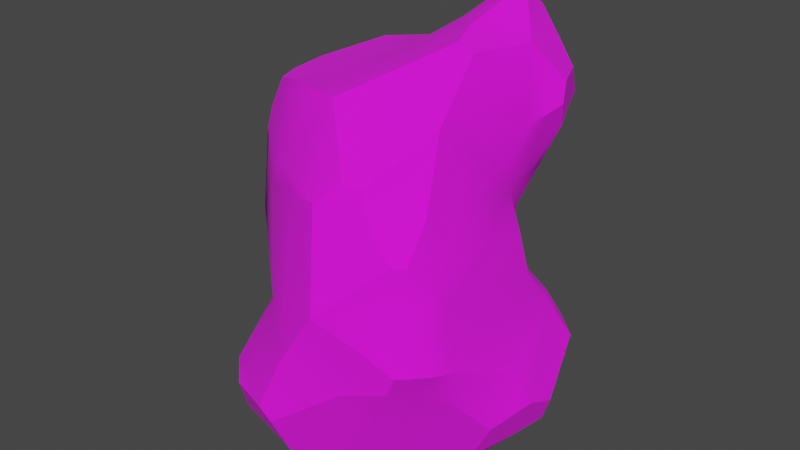 # Source: Rock_Common_Rock_01.blend  (saved by Blender 2.92.15; exported with 4.5.12 LTS)
import bpy
from mathutils import Matrix  # noqa: F401  (used for matrix-valued properties, if any)

bpy.ops.wm.read_factory_settings(use_empty=True)
scene = bpy.context.scene
scene.name = 'Scene'

# ---- collections
col_collection = bpy.data.collections.new('Collection'); scene.collection.children.link(col_collection)

# ---- images (referenced by path relative to the original .blend; pixels are not part of the script)
import os
ASSET_DIR = os.environ.get("B2B_ASSET_DIR", "")  # directory of the original .blend (textures are referenced by path, not embedded)
HERE = os.path.dirname(os.path.abspath(__file__))  # packed textures are extracted next to this script under _unpacked/

def load_image(name, relpath, width, height, colorspace="sRGB"):
    """Load a texture the original file referenced (path relative to the .blend, or extracted next to this script)."""
    p = next((c for c in (os.path.join(HERE, relpath), os.path.join(ASSET_DIR, relpath)) if relpath and os.path.exists(c)), "")
    if p:
        img = bpy.data.images.load(p, check_existing=True)
        img.name = name
    else:  # same state as the original file: an image datablock whose file is absent (Cycles renders it pink)
        img = bpy.data.images.new(name, width, height)
        img.source = "FILE"
        img.filepath = "//" + (relpath or name)
    img.colorspace_settings.name = colorspace
    return img
img_dark_rock_001_jpg = load_image('Dark Rock 001.jpg', 'Dark Rock 001.jpg', 1024, 1024, 'sRGB')

# ---- materials (node trees are filled in below, after node groups)
mat_material__common_rock_01_02 = bpy.data.materials.new('[Material] Common Rock 01_02')
mat_material__common_rock_01_02.use_transparent_shadow = False
mat_material__common_rock_01_01 = bpy.data.materials.new('[Material] Common Rock 01_01')
mat_material__common_rock_01_01.use_transparent_shadow = False

# ---- node groups
ng_auto_smooth = bpy.data.node_groups.new('Auto Smooth', 'GeometryNodeTree')
_s = ng_auto_smooth.interface.new_socket(name='Geometry', in_out='OUTPUT', socket_type='NodeSocketGeometry')
_s = ng_auto_smooth.interface.new_socket(name='Geometry', in_out='INPUT', socket_type='NodeSocketGeometry')
_s = ng_auto_smooth.interface.new_socket(name='Angle', in_out='INPUT', socket_type='NodeSocketFloat')
_s.subtype = 'ANGLE'
_s.min_value = 0.0
_s.max_value = 3.142
ng_auto_smooth.is_modifier = True
_N = ng_auto_smooth.nodes; _L = ng_auto_smooth.links
n0 = _N.new('NodeGroupOutput'); n0.name = 'Group Output'; n0.location = (480, -100)
n1 = _N.new('NodeGroupInput'); n1.name = 'Group Input'; n1.location = (-420, -300)
n2 = _N.new('NodeGroupInput'); n2.name = 'Group Input.001'; n2.location = (-60, -100)
n3 = _N.new('GeometryNodeSetShadeSmooth'); n3.name = 'Set Shade Smooth'; n3.location = (120, -100)
n3.domain = 'EDGE'
n4 = _N.new('GeometryNodeSetShadeSmooth'); n4.name = 'Set Shade Smooth.001'; n4.location = (300, -100)
n5 = _N.new('GeometryNodeInputMeshEdgeAngle'); n5.name = 'Edge Angle'; n5.location = (-420, -220)
n6 = _N.new('GeometryNodeInputEdgeSmooth'); n6.name = 'Is Edge Smooth'; n6.location = (-60, -160)
n7 = _N.new('GeometryNodeInputShadeSmooth'); n7.name = 'Is Face Smooth'; n7.location = (-240, -340)
n8 = _N.new('FunctionNodeBooleanMath'); n8.name = 'Boolean Math'; n8.location = (-60, -220)
n9 = _N.new('FunctionNodeCompare'); n9.name = 'Compare'; n9.location = (-240, -180)
n9.operation = 'LESS_EQUAL'
_L.new(n5.outputs[0], n9.inputs[0])
_L.new(n4.outputs[0], n0.inputs[0])
_L.new(n1.outputs[1], n9.inputs[1])
_L.new(n9.outputs[0], n8.inputs[0])
_L.new(n7.outputs[0], n8.inputs[1])
_L.new(n2.outputs[0], n3.inputs[0])
_L.new(n6.outputs[0], n3.inputs[1])
_L.new(n3.outputs[0], n4.inputs[0])
_L.new(n8.outputs[0], n3.inputs[2])
n0.is_active_output = True

# ---- material node trees
mat_material__common_rock_01_02.use_nodes = True; mat_material__common_rock_01_02.node_tree.nodes.clear()
_N = mat_material__common_rock_01_02.node_tree.nodes; _L = mat_material__common_rock_01_02.node_tree.links
n0 = _N.new('ShaderNodeBsdfPrincipled'); n0.name = 'Principled BSDF'; n0.location = (10, 300)
n0.distribution = 'GGX'
n0.subsurface_method = 'BURLEY'
n0.inputs[2].default_value = 1.0
n0.inputs[3].default_value = 1.45
n0.inputs[27].default_value = (0.0, 0.0, 0.0, 1.0)
n0.inputs[28].default_value = 1.0
n1 = _N.new('ShaderNodeOutputMaterial'); n1.name = 'Material Output'; n1.location = (300, 300)
n2 = _N.new('ShaderNodeTexImage'); n2.name = 'Image Texture'; n2.location = (-280, 280)
n2.image = img_dark_rock_001_jpg
_L.new(n0.outputs[0], n1.inputs[0])
_L.new(n2.outputs[0], n0.inputs[0])
n1.is_active_output = True
mat_material__common_rock_01_01.use_nodes = True; mat_material__common_rock_01_01.node_tree.nodes.clear()
_N = mat_material__common_rock_01_01.node_tree.nodes; _L = mat_material__common_rock_01_01.node_tree.links
n0 = _N.new('ShaderNodeBsdfPrincipled'); n0.name = 'Principled BSDF'; n0.location = (10, 300)
n0.distribution = 'GGX'
n0.subsurface_method = 'BURLEY'
n0.inputs[2].default_value = 1.0
n0.inputs[3].default_value = 1.45
n0.inputs[27].default_value = (0.0, 0.0, 0.0, 1.0)
n0.inputs[28].default_value = 1.0
n1 = _N.new('ShaderNodeOutputMaterial'); n1.name = 'Material Output'; n1.location = (300, 300)
n2 = _N.new('ShaderNodeTexImage'); n2.name = 'Image Texture'; n2.location = (-280, 280)
n2.image = img_dark_rock_001_jpg
_L.new(n0.outputs[0], n1.inputs[0])
_L.new(n2.outputs[0], n0.inputs[0])
n1.is_active_output = True

# ---- world
world_world = bpy.data.worlds.new('World'); scene.world = world_world
world_world.use_nodes = True; world_world.node_tree.nodes.clear()
_N = world_world.node_tree.nodes; _L = world_world.node_tree.links
n0 = _N.new('ShaderNodeOutputWorld'); n0.name = 'World Output'; n0.location = (300, 300)
n1 = _N.new('ShaderNodeBackground'); n1.name = 'Background'; n1.location = (10, 300)
n1.inputs[0].default_value = (0.05088, 0.05088, 0.05088, 1.0)
_L.new(n1.outputs[0], n0.inputs[0])
n0.is_active_output = True
world_world.color = (0.05088, 0.05088, 0.05088)
world_world.use_sun_shadow = False
world_world.sun_shadow_jitter_overblur = 0.0

# ---- meshes
me_plane = bpy.data.meshes.new('Plane')
me_plane.from_pydata([(0.4472, -0.03051, 1.666), (0.5794, -0.02279, 1.616), (0.3521, 0.2825, 1.721), (0.7562, 0.392, 1.629), (0.4403, 0.6618, 1.875), (0.5082, 0.6845, 1.856), (0.3179, 0.685, 1.867), (0.5015, 0.7509, 1.831), (0.2103, 0.807, 1.805), (0.5034, 0.8919, 1.748), (0.1817, 1.022, 1.697), (0.3832, 1.018, 1.688), (0.08704, 1.103, 1.588), (0.4363, 1.157, 1.46), (-0.03698, 1.233, 1.418), (0.286, 1.264, 1.31), (0.05293, 1.318, 1.25), (0.2023, 1.296, 1.193), (-0.1733, -0.5864, 1.291), (0.6001, -0.4056, 1.2), (0.2598, -0.9895, 0.9185), (0.4031, -0.9493, 0.9109), (0.0884, -1.09, 0.7686), (0.4732, -1.001, 0.7544), (0.2346, -1.3, 0.03348), (0.7028, -1.026, 0.4666), (0.5198, -1.188, -0.1333), (0.8916, -0.8292, 0.1669), (0.7841, -1.096, -0.3181), (0.9558, -0.919, -0.3194), (0.9265, -0.734, 0.06292), (0.9936, -0.6626, -0.3938), (0.7234, -0.6913, 0.6971), (0.7797, -0.9537, 0.4573), (-0.1249, -0.9963, 0.8285), (-0.6943, -0.4362, 1.261), (-0.4964, -0.8131, 0.8068), (-0.9794, -0.274, 1.169), (-1.091, -0.2888, 0.9212), (-1.091, -0.03735, 1.148), (-1.087, 0.2614, 1.171), (-0.8779, 0.7774, 1.253), (-0.8492, -0.3481, 1.211), (-0.8369, -0.5653, 0.6804), (-0.6695, 0.6009, 1.269), (-0.9053, 0.149, 1.216), (-0.3421, -0.1503, 1.3), (-0.8305, -0.5187, 0.871), (-0.09389, 0.2459, 1.469), (0.1275, 0.229, 1.597), (-0.3019, -0.9183, 0.8063), (-0.4338, -0.5113, 1.276), (-0.002548, -0.09393, 1.479), (-0.5661, -0.8016, 0.6523), (-0.2621, -0.9352, 0.6782), (-0.4359, -1.002, -0.209), (-0.01339, -1.35, -0.3614), (-1.161, -0.282, 0.7142), (-1.208, 0.04963, 0.9629), (-1.34, 0.06765, 0.6966), (-1.178, 0.3824, 1.038), (-1.019, 0.8251, 1.034), (-0.6804, 0.001723, 1.257), (0.3959, 0.4901, 1.803), (0.6322, 0.5383, 1.742), (-0.2597, 1.118, 1.312), (-0.1509, 0.9262, 1.443), (-0.06386, 0.6894, 1.551), (0.06232, 0.5511, 1.642), (0.2182, 0.4744, 1.719), (-0.2142, 1.187, 1.011), (-0.4041, 0.3841, 1.344), (0.6843, 0.8367, 1.564), (0.9406, 0.5713, 1.353), (0.8442, 0.8097, 1.362), (0.7563, 1.013, 1.104), (0.6769, -0.003139, 1.176), (0.8452, 0.2914, 1.083), (0.9484, 0.5358, 1.185), (0.6683, -0.1843, 1.057), (0.7642, -0.3641, 0.5555), (0.6632, 0.1418, 0.6491), (0.7038, -0.01322, 0.574), (0.8766, -0.1598, 0.3686), (0.6679, 0.279, 0.6174), (0.9015, 0.6219, 0.9998), (0.8693, -0.7854, 0.2522), (0.8949, -0.6502, 0.1061), (0.819, 0.8258, 1.057), (0.6021, 1.088, 0.9129), (0.5814, 0.7917, 0.5134), (0.5625, 0.653, 0.3592), (0.5589, 0.5952, 0.1916), (0.7016, 1.039, 1.004), (0.738, 0.8094, 0.8622), (0.7386, 0.641, 0.6714), (0.6391, 0.3925, 0.4845), (0.06181, 1.03, 0.7592), (-1.115, 0.5492, 0.6099), (-1.262, 0.2777, 0.6298), (0.7474, 0.3874, 0.1857), (0.9326, 0.2577, -0.08126), (1.156, -0.2427, -0.5455), (1.06, 0.3594, -0.2979), (0.5622, 0.5673, 0.05981), (0.7407, 0.5484, -0.2053), (0.8621, 0.6202, -0.3601), (1.161, 0.5253, -0.6058), (0.9711, 0.6685, -0.5454), (1.262, -0.1426, -0.8173), (1.282, 0.08927, -0.9082), (0.9176, -0.7758, -0.5563), (1.111, -0.4121, -0.9692), (0.8272, -0.9011, -0.5193), (0.7134, -1.083, -0.4821), (0.389, -1.201, -0.5667), (-0.192, -1.426, -0.8004), (-0.08774, -1.417, -0.8956), (-0.633, -1.194, -0.6911), (0.3491, 0.6463, -0.8613), (0.6608, 0.6459, -0.9048), (0.1216, 0.6552, -0.689), (-0.1236, 0.6936, -0.5143), (-0.2523, 0.6558, -0.2121), (0.004279, 0.7154, 0.1392), (-0.3599, 0.6914, -0.488), (-0.5865, 0.6464, -0.3823), (1.13, 0.5704, -0.6803), (1.071, 0.4055, -1.134), (1.104, 0.2724, -1.233), (1.199, 0.1277, -1.13), (0.7642, 0.8232, 1.463), (0.8484, 0.4817, 1.491), (0.5963, 1.085, 1.282), (0.8968, 0.4136, 1.134), (0.7847, 0.4505, 0.8086), (0.5607, 0.6241, 0.2754), (0.6889, 0.5167, 0.578), (0.4938, 1.151, 1.157), (0.4022, 1.192, 1.053), (0.3216, 0.9108, 0.6363), (0.6056, 0.6333, -0.6107), (0.816, 0.6572, -0.7251), (0.4311, 0.6018, -0.4471), (0.2193, 0.6304, -0.2272), (0.1533, 0.6255, -0.01028), (-0.124, 0.6856, -0.03645), (0.2834, 0.6842, 0.2492), (0.2184, 0.6549, 0.1195), (0.6942, 0.4651, 1.685), (0.1344, 1.063, 1.643), (0.4098, 1.088, 1.574), (-0.9609, -0.4037, 0.8961), (-0.9143, -0.311, 1.19), (-0.5688, 0.9477, 1.283), (-0.4102, 0.7635, 1.356), (-0.5368, 0.4925, 1.307), (-0.01578, 0.3985, 1.556), (0.1729, 0.3517, 1.658), (-0.9991, -0.4236, 0.6973), (-0.7929, 0.07537, 1.236), (0.374, 0.3863, 1.762), (-0.1074, 0.8078, 1.497), (-0.6168, 1.006, 1.023), (-0.234, 0.5368, 1.448), (0.5938, 0.8643, 1.656), (-0.5266, 0.7895, 0.6846), (-0.3221, 0.6501, 1.402), (-0.5152, 0.5063, 0.1471), (-0.8549, 0.2897, 0.08371), (-0.8253, 0.3757, -0.2454), (-1.045, -0.1143, 0.1187), (-1.3, -0.1258, 0.617), (-0.9619, -0.5435, 0.2083), (-0.922, -0.784, -0.7843), (-0.8299, -0.5049, -0.3657), (-0.914, -0.4654, -0.06174), (-0.9416, -0.1626, -0.1671), (-0.9486, -0.2061, -0.4196), (-0.9896, -0.2331, -0.7146), (-0.7733, 0.4806, -0.5102), (-0.8296, 0.2909, -0.7286), (-0.9436, -0.01331, -0.8342), (-0.2709, 0.6157, -0.6336), (-0.2632, 0.4723, -0.9149), (-0.4203, 0.322, -0.9914), (0.2724, 0.5364, -1.083), (-0.5648, -0.08217, -1.253), (-0.6656, -1.055, -1.164), (-0.6171, -1.16, -1.136), (-0.5341, -1.301, -0.8203), (-0.6025, -0.9881, -1.232), (0.3533, 0.411, -1.235), (0.1627, 0.0583, -1.508), (0.705, 0.5896, -1.034), (0.8407, 0.4242, -1.28), (0.9103, 0.2326, -1.413), (0.9412, -0.421, -1.303), (1.097, -0.08476, -1.208), (0.8421, -0.2645, -1.457), (0.4245, -0.9213, -1.258), (0.1796, -1.121, -1.205), (-0.07495, -1.257, -1.229), (-0.2777, -1.225, -1.18), (0.5648, -0.7163, -1.402), (-0.5756, -1.23, -0.9781), (0.5689, -1.002, -0.8699), (0.2843, -1.161, -0.8856), (-0.08134, -1.337, -1.062), (-0.2348, -1.326, -0.9904), (0.7035, -0.819, -0.921), (0.2773, -0.04266, -1.557), (0.63, 0.1191, -1.478), (0.3859, -0.6389, -1.472), (0.5928, -0.3094, -1.491), (0.2614, -0.3227, -1.544), (0.1498, -0.7699, -1.474), (-0.05532, -1.002, -1.394), (-0.1364, -0.4606, -1.347)], [], [(0, 1, 3, 2), (64, 5, 4, 63), (5, 7, 6, 4), (7, 9, 8, 6), (9, 11, 10, 8), (151, 13, 12, 150), (13, 15, 14, 12), (15, 17, 16, 14), (0, 18, 19, 1), (18, 20, 21, 19), (20, 22, 23, 21), (22, 24, 25, 23), (24, 26, 27, 25), (26, 28, 29, 27), (29, 31, 30, 27), (25, 33, 32, 23), (19, 21, 23, 32), (18, 34, 22, 20), (51, 35, 36, 50), (35, 42, 47, 36), (37, 45, 40, 39), (35, 46, 62, 42), (52, 46, 35, 51), (40, 45, 44, 41), (154, 163, 61, 41), (160, 45, 37, 153), (150, 12, 66, 162), (48, 71, 62, 46), (157, 164, 71, 48), (69, 63, 4, 6), (158, 157, 48, 49), (0, 52, 51, 18), (18, 51, 50, 34), (52, 49, 48, 46), (2, 49, 52, 0), (54, 50, 36, 53), (22, 34, 50, 54), (54, 53, 55, 56), (24, 22, 54, 56), (152, 159, 43, 47), (38, 37, 39, 58), (57, 38, 58, 59), (40, 60, 58, 39), (41, 61, 60, 40), (167, 155, 44, 156), (6, 8, 68, 69), (158, 161, 63, 69), (155, 154, 41, 44), (12, 14, 65, 66), (149, 64, 63, 161), (16, 70, 65, 14), (43, 53, 36, 47), (156, 44, 45, 160), (8, 10, 67, 68), (153, 37, 38, 152), (5, 64, 9, 7), (149, 165, 9, 64), (132, 73, 74, 131), (165, 72, 13, 151), (131, 133, 13, 72), (1, 76, 77, 3), (134, 132, 3, 77), (19, 79, 76, 1), (32, 80, 79, 19), (79, 82, 81, 76), (80, 83, 82, 79), (77, 76, 81, 84), (134, 77, 84, 135), (27, 86, 33, 25), (33, 86, 80, 32), (30, 87, 86, 27), (83, 80, 86, 87), (88, 75, 74, 73), (73, 78, 85, 88), (94, 90, 89, 93), (95, 94, 88, 85), (137, 95, 85, 135), (136, 91, 95, 137), (91, 90, 94, 95), (88, 94, 93, 75), (138, 133, 75, 93), (139, 138, 93, 89), (140, 97, 17, 139), (17, 97, 70, 16), (99, 60, 61, 98), (59, 58, 60, 99), (163, 70, 97, 166), (82, 96, 84, 81), (83, 100, 96, 82), (87, 101, 100, 83), (31, 101, 87, 30), (31, 102, 103, 101), (92, 96, 100, 104), (101, 105, 104, 100), (103, 106, 105, 101), (106, 103, 107, 108), (109, 107, 103, 102), (109, 110, 107), (109, 102, 112), (111, 112, 102, 31), (29, 113, 111, 31), (114, 113, 29, 28), (115, 26, 24, 56), (26, 115, 114, 28), (56, 116, 117, 115), (118, 116, 56, 55), (142, 120, 119, 141), (143, 105, 106, 141), (144, 104, 105, 143), (145, 92, 104, 144), (148, 136, 92, 145), (147, 124, 97, 140), (122, 125, 126, 123), (110, 128, 127, 107), (130, 129, 128, 110), (91, 147, 140, 90), (147, 91, 136, 148), (124, 147, 148, 146), (146, 148, 145, 123), (123, 145, 144, 122), (122, 144, 143, 121), (121, 143, 141, 119), (108, 142, 141, 106), (90, 140, 139, 89), (17, 15, 138, 139), (15, 13, 133, 138), (92, 136, 137, 96), (96, 137, 135, 84), (78, 134, 135, 85), (78, 73, 132, 134), (74, 75, 133, 131), (3, 132, 131, 72), (107, 127, 142, 108), (127, 128, 120, 142), (61, 163, 166, 98), (9, 165, 151, 11), (3, 72, 165, 149), (42, 153, 152, 47), (71, 156, 160, 62), (3, 149, 161, 2), (66, 65, 154, 155), (49, 2, 161, 158), (162, 66, 155, 167), (67, 162, 167, 164), (164, 167, 156, 71), (38, 57, 159, 152), (69, 68, 157, 158), (68, 67, 164, 157), (10, 150, 162, 67), (62, 160, 153, 42), (65, 70, 163, 154), (11, 151, 150, 10), (124, 168, 166, 97), (124, 146, 168), (126, 168, 146, 123), (98, 166, 168, 169), (170, 169, 168, 126), (99, 98, 169, 171), (172, 59, 99, 171), (59, 172, 57), (173, 57, 172, 171), (57, 173, 43, 159), (55, 53, 43, 173), (175, 174, 118, 55), (173, 176, 175, 55), (177, 176, 173, 171), (178, 175, 176, 177), (179, 174, 175, 178), (170, 177, 171, 169), (178, 177, 170, 180), (179, 178, 180, 181), (181, 182, 179), (170, 126, 180), (183, 180, 126, 125), (181, 180, 183, 184), (184, 185, 181), (121, 183, 125, 122), (119, 184, 183, 121), (184, 119, 186), (182, 181, 185, 187), (174, 179, 182, 187), (189, 118, 174, 188), (189, 205, 190, 118), (118, 190, 116), (187, 191, 188, 174), (185, 184, 186, 192), (187, 185, 192, 193), (120, 194, 186, 119), (192, 186, 194, 195), (128, 195, 194, 120), (129, 196, 195, 128), (198, 109, 112, 197), (109, 198, 130, 110), (130, 198, 196, 129), (199, 196, 198, 197), (207, 201, 200, 206), (208, 202, 201, 207), (209, 208, 117, 116), (205, 209, 116, 190), (189, 188, 191, 203), (210, 113, 114, 206), (204, 210, 206, 200), (189, 203, 209, 205), (203, 202, 208, 209), (117, 208, 207, 115), (115, 207, 206, 114), (112, 111, 113, 210), (197, 112, 210, 204), (199, 197, 204), (192, 195, 196, 212), (193, 192, 212, 211), (214, 199, 204, 213), (199, 214, 212, 196), (211, 212, 214, 215), (216, 215, 214, 213), (217, 202, 203, 191), (216, 201, 202, 217), (200, 216, 213, 204), (201, 216, 200), (191, 187, 218), (191, 218, 216, 217), (216, 218, 215), (193, 218, 187), (193, 211, 215, 218)])
me_plane.polygons.foreach_set('use_smooth', [True] * 224)
me_plane.polygons.foreach_set('material_index', [1, 1, 1, 1, 1, 1, 1, 1, 1, 1, 0, 0, 0, 0, 0, 0, 0, 1, 1, 1, 1, 1, 1, 1, 1, 1, 1, 1, 1, 1, 1, 1, 1, 1, 1, 1, 1, 1, 1, 1, 1, 1, 1, 1, 1, 1, 1, 1, 1, 1, 1, 1, 1, 1, 1, 1, 1, 1, 1, 1, 0, 0, 0, 0, 0, 0, 0, 0, 0, 0, 0, 0, 0, 0, 0, 0, 0, 0, 0, 0, 0, 0, 0, 0, 1, 1, 1, 0, 0, 0, 0, 0, 0, 0, 0, 0, 0, 0, 0, 0, 0, 0, 0, 0, 0, 1, 0, 0, 0, 0, 0, 0, 1, 0, 0, 0, 0, 0, 0, 0, 0, 0, 0, 0, 0, 0, 0, 0, 0, 0, 1, 1, 0, 0, 1, 1, 1, 1, 1, 1, 1, 1, 1, 1, 1, 1, 1, 1, 1, 1, 1, 1, 1, 1, 1, 1, 1, 1, 1, 1, 1, 1, 1, 1, 1, 1, 1, 1, 1, 1, 1, 1, 1, 1, 1, 1, 0, 0, 0, 1, 1, 1, 1, 1, 1, 0, 0, 0, 0, 0, 0, 0, 0, 0, 0, 0, 0, 1, 1, 1, 0, 0, 1, 1, 0, 0, 0, 0, 0, 0, 0, 0, 0, 0, 0, 1, 0, 0, 0, 0, 0, 0, 0, 0])
_k = set([(0, 1), (0, 2), (0, 18), (1, 3), (1, 19), (2, 161), (3, 132), (3, 149), (4, 5), (4, 6), (4, 63), (5, 7), (5, 64), (6, 8), (7, 9), (8, 10), (9, 11), (9, 165), (10, 11), (10, 150), (11, 151), (12, 14), (12, 150), (13, 15), (13, 133), (13, 151), (14, 16), (14, 65), (15, 17), (16, 17), (16, 70), (17, 139), (18, 20), (18, 51), (19, 21), (19, 32), (20, 21), (20, 22), (21, 23), (22, 24), (22, 54), (23, 25), (24, 25), (24, 26), (24, 56), (25, 33), (26, 28), (28, 29), (28, 114), (29, 31), (31, 102), (32, 33), (35, 42), (35, 51), (37, 38), (37, 39), (37, 153), (38, 57), (39, 40), (39, 58), (40, 41), (41, 61), (41, 154), (42, 153), (43, 53), (43, 159), (53, 54), (56, 116), (57, 59), (57, 159), (58, 59), (58, 60), (59, 99), (60, 61), (61, 98), (61, 163), (63, 161), (64, 149), (65, 154), (70, 97), (70, 163), (72, 131), (72, 165), (73, 74), (73, 78), (73, 132), (74, 75), (74, 131), (75, 88), (75, 93), (75, 133), (77, 134), (78, 85), (78, 134), (85, 88), (85, 95), (89, 90), (89, 93), (89, 139), (90, 91), (90, 140), (91, 136), (92, 104), (92, 136), (96, 100), (97, 124), (97, 140), (98, 99), (98, 169), (100, 101), (102, 109), (103, 107), (104, 105), (105, 106), (106, 108), (107, 108), (107, 110), (107, 127), (108, 142), (109, 110), (109, 112), (110, 130), (111, 112), (112, 197), (114, 115), (115, 117), (116, 117), (116, 190), (117, 208), (118, 174), (118, 190), (119, 120), (119, 121), (119, 186), (120, 142), (120, 194), (121, 122), (122, 123), (122, 125), (123, 146), (124, 146), (125, 126), (125, 183), (126, 180), (127, 128), (127, 142), (128, 129), (128, 195), (129, 130), (129, 196), (130, 198), (154, 163), (169, 170), (170, 180), (171, 172), (171, 177), (174, 179), (174, 188), (177, 178), (178, 179), (179, 182), (180, 181), (181, 182), (181, 185), (182, 187), (183, 184), (184, 185), (184, 186), (185, 187), (186, 192), (187, 191), (187, 193), (188, 189), (188, 191), (189, 203), (189, 205), (190, 205), (191, 217), (192, 193), (192, 195), (193, 211), (194, 195), (195, 196), (196, 199), (196, 212), (197, 198), (197, 204), (199, 204), (200, 201), (200, 204), (201, 202), (202, 203), (202, 208), (202, 217), (204, 213), (211, 212), (211, 215), (213, 216), (215, 216), (216, 217)])
me_plane.attributes.new('sharp_edge', 'BOOLEAN', 'EDGE').data.foreach_set('value', [ (min(e.vertices), max(e.vertices)) in _k for e in me_plane.edges])
_uv = me_plane.uv_layers.new(name='UVMap')
_uv.uv.foreach_set('vector', [0.3476, 0.6216, 0.3622, 0.5957, 0.2933, 0.5238, 0.282, 0.61, 0.2544, 0.5452, 0.2247, 0.5622, 0.2233, 0.5717, 0.2459, 0.5867, 0.2247, 0.5622, 0.2153, 0.5583, 0.2141, 0.5842, 0.2233, 0.5717, 0.2153, 0.5583, 0.1956, 0.5452, 0.1902, 0.5912, 0.2141, 0.5842, 0.1956, 0.5452, 0.1672, 0.5503, 0.1542, 0.5809, 0.1902, 0.5912, 0.1499, 0.5335, 0.1304, 0.5144, 0.1247, 0.5882, 0.14, 0.5843, 0.1304, 0.5144, 0.08203, 0.5265, 0.07559, 0.5983, 0.1247, 0.5882, 0.08203, 0.5265, 0.05126, 0.5312, 0.04688, 0.565, 0.07559, 0.5983, 0.3476, 0.6216, 0.4107, 0.8092, 0.4798, 0.6387, 0.3622, 0.5957, 0.4107, 0.8092, 0.5692, 0.7815, 0.5798, 0.7489, 0.4798, 0.6387, 1.551, 0.672, 1.589, 0.6362, 1.508, 0.6378, 1.52, 0.6724, 1.589, 0.6362, 1.551, 0.4751, 1.464, 0.582, 1.508, 0.6378, 1.551, 0.4751, 1.481, 0.4578, 1.399, 0.542, 1.464, 0.582, 1.481, 0.4578, 1.42, 0.4368, 1.38, 0.4523, 1.399, 0.542, 1.38, 0.4523, 1.327, 0.4506, 1.374, 0.5298, 1.399, 0.542, 1.464, 0.582, 1.444, 0.585, 1.426, 0.6517, 1.508, 0.6378, 1.431, 0.7755, 1.52, 0.6724, 1.508, 0.6378, 1.426, 0.6517, 0.8228, 0.04122, 0.8721, 0.1646, 0.9229, 0.1758, 0.9495, 0.1276, 0.7644, 0.0513, 0.7059, 0.062, 0.7845, 0.17, 0.8312, 0.17, 0.7059, 0.062, 0.6672, 0.07397, 0.6926, 0.1512, 0.7845, 0.17, 0.2646, 0.9492, 0.1861, 0.8892, 0.144, 0.9158, 0.2044, 0.9484, 0.3283, 0.9036, 0.3024, 0.8039, 0.239, 0.8577, 0.2936, 0.9285, 0.3237, 0.7219, 0.3024, 0.8039, 0.3283, 0.9036, 0.3692, 0.8555, 0.144, 0.9158, 0.1861, 0.8892, 0.12, 0.7937, 0.06244, 0.8164, 0.3133, 0.05472, 0.3181, 0.1136, 0.4031, 0.1135, 0.3923, 0.06121, 0.2127, 0.8735, 0.1861, 0.8892, 0.2646, 0.9492, 0.2791, 0.9388, 0.14, 0.5843, 0.1247, 0.5882, 0.1181, 0.6539, 0.1459, 0.6567, 0.2496, 0.7108, 0.1912, 0.7621, 0.239, 0.8577, 0.3024, 0.8039, 0.2296, 0.6766, 0.1812, 0.709, 0.1912, 0.7621, 0.2496, 0.7108, 0.2373, 0.6204, 0.2459, 0.5867, 0.2233, 0.5717, 0.2141, 0.5842, 0.2552, 0.6412, 0.2296, 0.6766, 0.2496, 0.7108, 0.2737, 0.6634, 0.3476, 0.6216, 0.3237, 0.7219, 0.3692, 0.8555, 0.4107, 0.8092, 0.8228, 0.04122, 0.7644, 0.0513, 0.8312, 0.17, 0.8721, 0.1646, 0.3237, 0.7219, 0.2737, 0.6634, 0.2496, 0.7108, 0.3024, 0.8039, 0.282, 0.61, 0.2737, 0.6634, 0.3237, 0.7219, 0.3476, 0.6216, 0.8407, 0.1974, 0.8312, 0.17, 0.7845, 0.17, 0.7702, 0.2025, 0.9229, 0.1758, 0.8721, 0.1646, 0.8312, 0.17, 0.8407, 0.1974, 0.8407, 0.1974, 0.7702, 0.2025, 0.8076, 0.3918, 0.9277, 0.435, 0.9738, 0.3411, 0.9229, 0.1758, 0.8407, 0.1974, 0.9277, 0.435, 0.6569, 0.1454, 0.6534, 0.1863, 0.6958, 0.1918, 0.6926, 0.1512, 0.6216, 0.1408, 0.6352, 0.08441, 0.5755, 0.08432, 0.5508, 0.1271, 0.6115, 0.1827, 0.6216, 0.1408, 0.5508, 0.1271, 0.5448, 0.1779, 0.5087, 0.07568, 0.4872, 0.1106, 0.5508, 0.1271, 0.5755, 0.08432, 0.3923, 0.06121, 0.4031, 0.1135, 0.4872, 0.1106, 0.5087, 0.07568, 0.1497, 0.7161, 0.1176, 0.7226, 0.12, 0.7937, 0.1559, 0.7779, 0.2141, 0.5842, 0.1902, 0.5912, 0.2114, 0.6437, 0.2373, 0.6204, 0.2552, 0.6412, 0.2631, 0.5976, 0.2459, 0.5867, 0.2373, 0.6204, 0.1176, 0.7226, 0.06263, 0.7359, 0.06244, 0.8164, 0.12, 0.7937, 0.1247, 0.5882, 0.07559, 0.5983, 0.063, 0.6568, 0.1181, 0.6539, 0.273, 0.5349, 0.2544, 0.5452, 0.2459, 0.5867, 0.2631, 0.5976, 0.1503, 0.07245, 0.2209, 0.1224, 0.2333, 0.05276, 0.1751, 0.03222, 0.6958, 0.1918, 0.7702, 0.2025, 0.7845, 0.17, 0.6926, 0.1512, 0.1559, 0.7779, 0.12, 0.7937, 0.1861, 0.8892, 0.2127, 0.8735, 0.1902, 0.5912, 0.1542, 0.5809, 0.1733, 0.6584, 0.2114, 0.6437, 0.6512, 0.07916, 0.6352, 0.08441, 0.6216, 0.1408, 0.6569, 0.1454, 0.2247, 0.5622, 0.2544, 0.5452, 0.1956, 0.5452, 0.2153, 0.5583, 0.273, 0.5349, 0.2015, 0.5252, 0.1956, 0.5452, 0.2544, 0.5452, 0.283, 0.4873, 0.2715, 0.4511, 0.2204, 0.4555, 0.2145, 0.4799, 0.2015, 0.5252, 0.209, 0.503, 0.1304, 0.5144, 0.1499, 0.5335, 0.2145, 0.4799, 0.1462, 0.4659, 0.1304, 0.5144, 0.209, 0.503, 1.412, 0.8936, 1.353, 0.8169, 1.281, 0.8402, 1.334, 0.9449, 1.264, 0.864, 1.296, 0.9326, 1.334, 0.9449, 1.281, 0.8402, 1.431, 0.7755, 1.373, 0.7738, 1.353, 0.8169, 1.412, 0.8936, 1.426, 0.6517, 1.351, 0.6581, 1.373, 0.7738, 1.431, 0.7755, 1.373, 0.7738, 1.286, 0.701, 1.264, 0.7339, 1.353, 0.8169, 1.351, 0.6581, 1.292, 0.6352, 1.286, 0.701, 1.373, 0.7738, 1.281, 0.8402, 1.353, 0.8169, 1.264, 0.7339, 1.233, 0.7423, 1.264, 0.864, 1.281, 0.8402, 1.233, 0.7423, 1.223, 0.8047, 1.399, 0.542, 1.398, 0.5612, 1.444, 0.585, 1.464, 0.582, 1.444, 0.585, 1.398, 0.5612, 1.351, 0.6581, 1.426, 0.6517, 1.374, 0.5298, 1.362, 0.5454, 1.398, 0.5612, 1.399, 0.542, 1.292, 0.6352, 1.351, 0.6581, 1.398, 0.5612, 1.362, 0.5454, 1.179, 0.8917, 1.146, 0.9189, 1.212, 0.946, 1.259, 0.9199, 1.259, 0.9199, 1.247, 0.8867, 1.215, 0.8621, 1.179, 0.8917, 1.157, 0.8525, 1.116, 0.7813, 1.1, 0.8875, 1.127, 0.9022, 1.172, 0.7996, 1.157, 0.8525, 1.179, 0.8917, 1.215, 0.8621, 1.182, 0.7651, 1.172, 0.7996, 1.215, 0.8621, 1.223, 0.8047, 1.122, 0.7176, 1.125, 0.7367, 1.172, 0.7996, 1.182, 0.7651, 1.125, 0.7367, 1.116, 0.7813, 1.157, 0.8525, 1.172, 0.7996, 1.179, 0.8917, 1.157, 0.8525, 1.127, 0.9022, 1.146, 0.9189, 1.828, 0.3196, 1.807, 0.2887, 1.764, 0.3185, 1.773, 0.3417, 1.844, 0.3451, 1.828, 0.3196, 1.773, 0.3417, 1.792, 0.365, 1.823, 0.4503, 1.887, 0.436, 1.896, 0.3252, 1.844, 0.3451, 1.896, 0.3252, 1.887, 0.436, 1.963, 0.3973, 1.93, 0.3242, 0.5063, 0.1864, 0.4872, 0.1106, 0.4031, 0.1135, 0.4517, 0.1888, 0.5448, 0.1779, 0.5508, 0.1271, 0.4872, 0.1106, 0.5063, 0.1864, 0.3181, 0.1136, 0.2209, 0.1224, 0.1861, 0.2078, 0.3268, 0.2016, 1.286, 0.701, 1.194, 0.7292, 1.233, 0.7423, 1.264, 0.7339, 1.292, 0.6352, 1.166, 0.6618, 1.194, 0.7292, 1.286, 0.701, 1.362, 0.5454, 1.169, 0.5828, 1.166, 0.6618, 1.292, 0.6352, 1.327, 0.4506, 1.169, 0.5828, 1.362, 0.5454, 1.374, 0.5298, 1.327, 0.4506, 1.231, 0.4442, 1.132, 0.5366, 1.169, 0.5828, 1.118, 0.6991, 1.194, 0.7292, 1.166, 0.6618, 1.104, 0.6738, 1.169, 0.5828, 1.091, 0.607, 1.104, 0.6738, 1.166, 0.6618, 1.132, 0.5366, 1.068, 0.5681, 1.091, 0.607, 1.169, 0.5828, 1.068, 0.5681, 1.132, 0.5366, 1.076, 0.4824, 1.046, 0.5262, 1.191, 0.398, 1.076, 0.4824, 1.132, 0.5366, 1.231, 0.4442, 1.191, 0.398, 1.143, 0.393, 1.076, 0.4824, 1.191, 0.398, 1.231, 0.4442, 1.241, 0.3525, 1.346, 0.4101, 1.241, 0.3525, 1.231, 0.4442, 1.327, 0.4506, 1.38, 0.4523, 1.378, 0.407, 1.346, 0.4101, 1.327, 0.4506, 1.421, 0.4044, 1.378, 0.407, 1.38, 0.4523, 1.42, 0.4368, 1.479, 0.3645, 1.481, 0.4578, 1.551, 0.4751, 1.579, 0.3781, 1.481, 0.4578, 1.479, 0.3645, 1.421, 0.4044, 1.42, 0.4368, 1.579, 0.3781, 1.589, 0.2736, 1.561, 0.2607, 1.479, 0.3645, 0.7977, 0.5056, 0.8945, 0.5383, 0.9277, 0.435, 0.8076, 0.3918, 1.64, 0.7208, 1.665, 0.7623, 1.728, 0.767, 1.688, 0.7056, 1.731, 0.6796, 1.678, 0.6149, 1.645, 0.6438, 1.688, 0.7056, 1.785, 0.6452, 1.728, 0.5693, 1.678, 0.6149, 1.731, 0.6796, 1.809, 0.6038, 1.736, 0.5421, 1.728, 0.5693, 1.785, 0.6452, 1.804, 0.573, 1.741, 0.5241, 1.736, 0.5421, 1.809, 0.6038, 1.798, 0.5422, 1.851, 0.5785, 1.887, 0.436, 1.823, 0.4503, 0.3108, 0.4922, 0.3614, 0.4757, 0.4004, 0.4402, 0.3251, 0.4196, 1.143, 0.393, 1.057, 0.3624, 1.059, 0.47, 1.076, 0.4824, 1.122, 0.3494, 1.081, 0.3346, 1.057, 0.3624, 1.143, 0.393, 1.746, 0.5061, 1.798, 0.5422, 1.823, 0.4503, 1.759, 0.4644, 1.798, 0.5422, 1.746, 0.5061, 1.741, 0.5241, 1.804, 0.573, 1.851, 0.5785, 1.798, 0.5422, 1.804, 0.573, 1.867, 0.6219, 1.867, 0.6219, 1.804, 0.573, 1.809, 0.6038, 1.883, 0.6652, 1.883, 0.6652, 1.809, 0.6038, 1.785, 0.6452, 1.842, 0.7216, 1.842, 0.7216, 1.785, 0.6452, 1.731, 0.6796, 1.783, 0.7449, 1.783, 0.7449, 1.731, 0.6796, 1.688, 0.7056, 1.728, 0.767, 1.615, 0.6785, 1.64, 0.7208, 1.688, 0.7056, 1.645, 0.6438, 1.759, 0.4644, 1.823, 0.4503, 1.844, 0.3451, 1.792, 0.365, 1.896, 0.3252, 1.882, 0.2974, 1.828, 0.3196, 1.844, 0.3451, 1.882, 0.2974, 1.851, 0.2589, 1.807, 0.2887, 1.828, 0.3196, 1.118, 0.6991, 1.122, 0.7176, 1.182, 0.7651, 1.194, 0.7292, 1.194, 0.7292, 1.182, 0.7651, 1.223, 0.8047, 1.233, 0.7423, 1.247, 0.8867, 1.264, 0.864, 1.223, 0.8047, 1.215, 0.8621, 1.247, 0.8867, 1.259, 0.9199, 1.296, 0.9326, 1.264, 0.864, 0.2204, 0.4555, 0.1636, 0.4197, 0.1462, 0.4659, 0.2145, 0.4799, 0.2933, 0.5238, 0.283, 0.4873, 0.2145, 0.4799, 0.209, 0.503, 1.564, 0.6873, 1.574, 0.704, 1.64, 0.7208, 1.615, 0.6785, 1.574, 0.704, 1.566, 0.8061, 1.665, 0.7623, 1.64, 0.7208, 0.4031, 0.1135, 0.3181, 0.1136, 0.3268, 0.2016, 0.4517, 0.1888, 0.1956, 0.5452, 0.2015, 0.5252, 0.1499, 0.5335, 0.1672, 0.5503, 0.2933, 0.5238, 0.209, 0.503, 0.2015, 0.5252, 0.273, 0.5349, 0.6672, 0.07397, 0.6512, 0.07916, 0.6569, 0.1454, 0.6926, 0.1512, 0.1912, 0.7621, 0.1559, 0.7779, 0.2127, 0.8735, 0.239, 0.8577, 0.2933, 0.5238, 0.273, 0.5349, 0.2631, 0.5976, 0.282, 0.61, 0.1181, 0.6539, 0.063, 0.6568, 0.06263, 0.7359, 0.1176, 0.7226, 0.2737, 0.6634, 0.282, 0.61, 0.2631, 0.5976, 0.2552, 0.6412, 0.1459, 0.6567, 0.1181, 0.6539, 0.1176, 0.7226, 0.1497, 0.7161, 0.1733, 0.6584, 0.1459, 0.6567, 0.1497, 0.7161, 0.1812, 0.709, 0.1812, 0.709, 0.1497, 0.7161, 0.1559, 0.7779, 0.1912, 0.7621, 0.6216, 0.1408, 0.6115, 0.1827, 0.6534, 0.1863, 0.6569, 0.1454, 0.2373, 0.6204, 0.2114, 0.6437, 0.2296, 0.6766, 0.2552, 0.6412, 0.2114, 0.6437, 0.1733, 0.6584, 0.1812, 0.709, 0.2296, 0.6766, 0.1542, 0.5809, 0.14, 0.5843, 0.1459, 0.6567, 0.1733, 0.6584, 0.239, 0.8577, 0.2127, 0.8735, 0.2791, 0.9388, 0.2936, 0.9285, 0.2333, 0.05276, 0.2209, 0.1224, 0.3181, 0.1136, 0.3133, 0.05472, 0.1672, 0.5503, 0.1499, 0.5335, 0.14, 0.5843, 0.1542, 0.5809, 0.2526, 0.3532, 0.3769, 0.3263, 0.3268, 0.2016, 0.1861, 0.2078, 0.2526, 0.3532, 0.289, 0.3863, 0.3769, 0.3263, 0.4004, 0.4402, 0.3769, 0.3263, 0.289, 0.3863, 0.3251, 0.4196, 0.4517, 0.1888, 0.3268, 0.2016, 0.3769, 0.3263, 0.4713, 0.3222, 0.4655, 0.3978, 0.4713, 0.3222, 0.3769, 0.3263, 0.4004, 0.4402, 0.5063, 0.1864, 0.4517, 0.1888, 0.4713, 0.3222, 0.5724, 0.3028, 0.5719, 0.1967, 0.5448, 0.1779, 0.5063, 0.1864, 0.5724, 0.3028, 0.5448, 0.1779, 0.5719, 0.1967, 0.6115, 0.1827, 0.6661, 0.2879, 0.6115, 0.1827, 0.5719, 0.1967, 0.5724, 0.3028, 0.6115, 0.1827, 0.6661, 0.2879, 0.6958, 0.1918, 0.6534, 0.1863, 0.8076, 0.3918, 0.7702, 0.2025, 0.6958, 0.1918, 0.6661, 0.2879, 0.6651, 0.4142, 0.7005, 0.5109, 0.7977, 0.5056, 0.8076, 0.3918, 0.6661, 0.2879, 0.6525, 0.3462, 0.6651, 0.4142, 0.8076, 0.3918, 0.5844, 0.3699, 0.6525, 0.3462, 0.6661, 0.2879, 0.5724, 0.3028, 0.5951, 0.4253, 0.6651, 0.4142, 0.6525, 0.3462, 0.5844, 0.3699, 0.5992, 0.487, 0.7005, 0.5109, 0.6651, 0.4142, 0.5951, 0.4253, 0.4655, 0.3978, 0.5844, 0.3699, 0.5724, 0.3028, 0.4713, 0.3222, 0.5951, 0.4253, 0.5844, 0.3699, 0.4655, 0.3978, 0.4525, 0.4543, 0.5992, 0.487, 0.5951, 0.4253, 0.4525, 0.4543, 0.4949, 0.4926, 0.4949, 0.4926, 0.5553, 0.5109, 0.5992, 0.487, 0.4655, 0.3978, 0.4004, 0.4402, 0.4525, 0.4543, 0.3619, 0.5179, 0.4525, 0.4543, 0.4004, 0.4402, 0.3614, 0.4757, 0.4949, 0.4926, 0.4525, 0.4543, 0.3619, 0.5179, 0.398, 0.5805, 0.398, 0.5805, 0.4491, 0.5833, 0.4949, 0.4926, 1.783, 0.7449, 1.866, 0.7576, 1.892, 0.7284, 1.842, 0.7216, 1.728, 0.767, 1.849, 0.8218, 1.866, 0.7576, 1.783, 0.7449, 1.849, 0.8218, 1.728, 0.767, 1.732, 0.8195, 0.5553, 0.5109, 0.4949, 0.4926, 0.4491, 0.5833, 0.5592, 0.6244, 0.7005, 0.5109, 0.5992, 0.487, 0.5553, 0.5109, 0.5592, 0.6244, 0.7831, 0.5853, 0.7977, 0.5056, 0.7005, 0.5109, 0.7611, 0.5886, 0.7831, 0.5853, 0.8019, 0.5605, 0.8205, 0.5344, 0.7977, 0.5056, 0.7977, 0.5056, 0.8205, 0.5344, 0.8945, 0.5383, 0.5592, 0.6244, 0.7524, 0.6132, 0.7611, 0.5886, 0.7005, 0.5109, 1.878, 0.8603, 1.849, 0.8218, 1.732, 0.8195, 1.709, 0.8563, 1.897, 0.9647, 1.878, 0.8603, 1.709, 0.8563, 1.732, 0.9548, 1.665, 0.7623, 1.651, 0.7885, 1.732, 0.8195, 1.728, 0.767, 1.709, 0.8563, 1.732, 0.8195, 1.651, 0.7885, 1.612, 0.8398, 1.566, 0.8061, 1.612, 0.8398, 1.651, 0.7885, 1.665, 0.7623, 1.548, 0.8376, 1.585, 0.8819, 1.612, 0.8398, 1.566, 0.8061, 1.164, 0.3145, 1.191, 0.398, 1.241, 0.3525, 1.238, 0.2732, 1.191, 0.398, 1.164, 0.3145, 1.122, 0.3494, 1.143, 0.393, 1.415, 0.06282, 1.451, 0.1017, 1.495, 0.02362, 1.438, 0.02661, 1.53, 0.1208, 1.495, 0.02362, 1.451, 0.1017, 1.504, 0.1623, 1.469, 0.2933, 1.459, 0.2211, 1.39, 0.2321, 1.406, 0.3208, 1.539, 0.2275, 1.516, 0.1941, 1.459, 0.2211, 1.469, 0.2933, 0.869, 0.5816, 0.897, 0.6081, 0.9116, 0.567, 0.8945, 0.5383, 0.8019, 0.5605, 0.869, 0.5816, 0.8945, 0.5383, 0.8205, 0.5344, 0.7831, 0.5853, 0.7611, 0.5886, 0.7524, 0.6132, 0.841, 0.6205, 1.357, 0.3224, 1.378, 0.407, 1.421, 0.4044, 1.406, 0.3208, 1.329, 0.2167, 1.357, 0.3224, 1.406, 0.3208, 1.39, 0.2321, 0.7831, 0.5853, 0.841, 0.6205, 0.869, 0.5816, 0.8019, 0.5605, 0.841, 0.6205, 0.8798, 0.6473, 0.897, 0.6081, 0.869, 0.5816, 1.561, 0.2607, 1.539, 0.2275, 1.469, 0.2933, 1.479, 0.3645, 1.479, 0.3645, 1.469, 0.2933, 1.406, 0.3208, 1.421, 0.4044, 1.241, 0.3525, 1.346, 0.4101, 1.378, 0.407, 1.357, 0.3224, 1.238, 0.2732, 1.241, 0.3525, 1.357, 0.3224, 1.329, 0.2167, 1.53, 0.1208, 1.504, 0.1623, 1.595, 0.2087, 1.709, 0.8563, 1.612, 0.8398, 1.585, 0.8819, 1.636, 0.923, 1.732, 0.9548, 1.709, 0.8563, 1.636, 0.923, 1.704, 0.9741, 1.582, 0.1226, 1.53, 0.1208, 1.595, 0.2087, 1.632, 0.1857, 1.53, 0.1208, 1.582, 0.1226, 1.56, 0.03598, 1.495, 0.02362, 1.641, 0.05832, 1.56, 0.03598, 1.582, 0.1226, 1.651, 0.116, 1.685, 0.2058, 1.651, 0.116, 1.582, 0.1226, 1.632, 0.1857, 0.8422, 0.7057, 0.8798, 0.6473, 0.841, 0.6205, 0.7524, 0.6132, 1.685, 0.2058, 1.684, 0.2987, 1.743, 0.3153, 1.734, 0.2514, 1.627, 0.2606, 1.685, 0.2058, 1.632, 0.1857, 1.595, 0.2087, 1.684, 0.2987, 1.685, 0.2058, 1.627, 0.2606, 1.854, 0.2391, 1.829, 0.04963, 1.745, 0.1369, 1.854, 0.2391, 1.745, 0.1369, 1.685, 0.2058, 1.734, 0.2514, 1.685, 0.2058, 1.745, 0.1369, 1.651, 0.116, 1.665, 0.03449, 1.745, 0.1369, 1.829, 0.04963, 1.665, 0.03449, 1.641, 0.05832, 1.651, 0.116, 1.745, 0.1369])
me_plane.materials.append(mat_material__common_rock_01_02)
me_plane.materials.append(mat_material__common_rock_01_01)
me_plane.use_remesh_fix_poles = True
me_plane.use_remesh_preserve_attributes = False
me_plane.use_mirror_vertex_groups = False
me_plane.update()

# ---- objects
ob_plane = bpy.data.objects.new('Plane', me_plane)

# ---- transforms, parenting, visibility, modifiers, constraints
ob_plane.location = (0.0, 0.0, 0.0)
ob_plane.lineart.crease_threshold = 0.0
_m = ob_plane.modifiers.new('Shrinkwrap', 'SHRINKWRAP')
_m.wrap_mode = 'OUTSIDE_SURFACE'
_m.offset = 0.01
_m = ob_plane.modifiers.new('Auto Smooth', 'NODES')
_m.node_group = ng_auto_smooth
_gi = [s.identifier for s in ng_auto_smooth.interface.items_tree if s.item_type == 'SOCKET' and s.in_out == 'INPUT']
_m[_gi[1]] = 1.134  # Angle

# ---- collection membership
col_collection.objects.link(ob_plane)

# ---- scene / render settings (as saved in the file)
scene.frame_start = 1; scene.frame_end = 250; scene.frame_set(1)
scene.render.engine = 'BLENDER_EEVEE_NEXT'
scene.cycles.use_denoising = False
scene.cycles.samples = 128
scene.cycles.sampling_pattern = 'TABULATED_SOBOL'
scene.cycles.use_adaptive_sampling = False
scene.cycles.use_light_tree = False
scene.view_settings.view_transform = 'Filmic'
bpy.context.view_layer.update()

# ---- added for rendering (the .blend has no active camera and no usable light): camera, sun
cam_auto = bpy.data.cameras.new('AutoCamera')
cam_auto.lens = 50.0
cam_auto.sensor_width = 36.0
cam_auto.clip_end = 1000.0
ob_auto_camera = bpy.data.objects.new('AutoCamera', cam_auto)
scene.collection.objects.link(ob_auto_camera)
ob_auto_camera.location = (4.70474, -5.73501, 3.94633)
ob_auto_camera.rotation_euler = (1.09748, -7.21219e-08, 0.694738)
scene.camera = ob_auto_camera
light_auto_sun = bpy.data.lights.new('AutoSun', 'SUN')
light_auto_sun.energy = 3.0
light_auto_sun.angle = 0.0523599
ob_auto_sun = bpy.data.objects.new('AutoSun', light_auto_sun)
scene.collection.objects.link(ob_auto_sun)
ob_auto_sun.rotation_euler = (0.872665, 0.174533, 0.523599)
bpy.context.view_layer.update()
